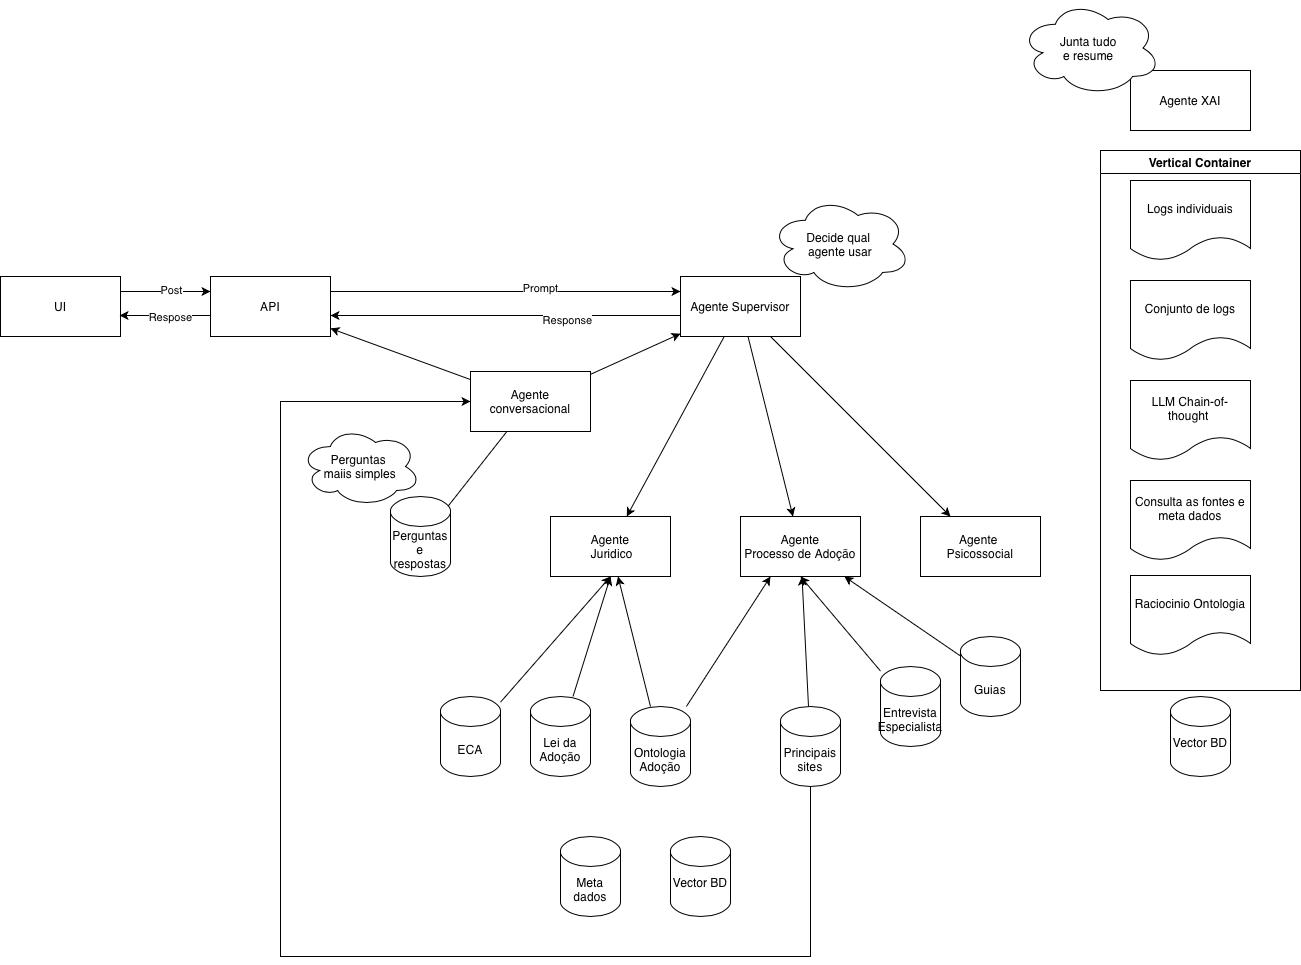

The diagram above was exported from draw.io. Its source (the exported page's mxGraphModel, read from the mxfile embedded in the PNG):
<mxGraphModel dx="2013" dy="1855" grid="1" gridSize="10" guides="1" tooltips="1" connect="1" arrows="1" fold="1" page="1" pageScale="1" pageWidth="827" pageHeight="1169" math="0" shadow="0">
  <root>
    <mxCell id="0" />
    <mxCell id="1" parent="0" />
    <mxCell id="5lhUekyTbwE45uiq86UU-14" edge="1" parent="1" source="-NMiqrYwCau2THpMIeEK-1" style="edgeStyle=orthogonalEdgeStyle;rounded=0;orthogonalLoop=1;jettySize=auto;html=1;entryX=0;entryY=0.25;entryDx=0;entryDy=0;exitX=1;exitY=0.25;exitDx=0;exitDy=0;" target="5lhUekyTbwE45uiq86UU-13">
      <mxGeometry relative="1" as="geometry" />
    </mxCell>
    <mxCell id="5lhUekyTbwE45uiq86UU-15" connectable="0" parent="5lhUekyTbwE45uiq86UU-14" style="edgeLabel;html=1;align=center;verticalAlign=middle;resizable=0;points=[];" value="Post" vertex="1">
      <mxGeometry relative="1" x="0.3778" y="2" as="geometry">
        <mxPoint x="-12" as="offset" />
      </mxGeometry>
    </mxCell>
    <mxCell id="-NMiqrYwCau2THpMIeEK-1" parent="1" style="rounded=0;whiteSpace=wrap;html=1;" value="UI" vertex="1">
      <mxGeometry height="60" width="120" x="-230" y="170" as="geometry" />
    </mxCell>
    <mxCell id="-NMiqrYwCau2THpMIeEK-5" edge="1" parent="1" source="-NMiqrYwCau2THpMIeEK-2" style="rounded=0;orthogonalLoop=1;jettySize=auto;html=1;" target="-NMiqrYwCau2THpMIeEK-4" value="">
      <mxGeometry relative="1" as="geometry" />
    </mxCell>
    <mxCell id="-NMiqrYwCau2THpMIeEK-7" edge="1" parent="1" source="-NMiqrYwCau2THpMIeEK-2" style="rounded=0;orthogonalLoop=1;jettySize=auto;html=1;" target="-NMiqrYwCau2THpMIeEK-6" value="">
      <mxGeometry relative="1" as="geometry" />
    </mxCell>
    <mxCell id="5lhUekyTbwE45uiq86UU-19" edge="1" parent="1" source="-NMiqrYwCau2THpMIeEK-2" style="edgeStyle=orthogonalEdgeStyle;rounded=0;orthogonalLoop=1;jettySize=auto;html=1;entryX=1;entryY=0.65;entryDx=0;entryDy=0;entryPerimeter=0;exitX=0.033;exitY=0.65;exitDx=0;exitDy=0;exitPerimeter=0;" target="5lhUekyTbwE45uiq86UU-13">
      <mxGeometry relative="1" as="geometry">
        <mxPoint x="320" y="200" as="sourcePoint" />
      </mxGeometry>
    </mxCell>
    <mxCell id="5lhUekyTbwE45uiq86UU-21" connectable="0" parent="5lhUekyTbwE45uiq86UU-19" style="edgeLabel;html=1;align=center;verticalAlign=middle;resizable=0;points=[];" value="Response" vertex="1">
      <mxGeometry relative="1" x="-0.3816" y="4" as="geometry">
        <mxPoint x="-8" as="offset" />
      </mxGeometry>
    </mxCell>
    <mxCell id="5lhUekyTbwE45uiq86UU-26" edge="1" parent="1" source="-NMiqrYwCau2THpMIeEK-2" style="rounded=0;orthogonalLoop=1;jettySize=auto;html=1;" target="5lhUekyTbwE45uiq86UU-25">
      <mxGeometry relative="1" as="geometry" />
    </mxCell>
    <mxCell id="-NMiqrYwCau2THpMIeEK-2" parent="1" style="whiteSpace=wrap;html=1;rounded=0;" value="Agente Supervisor" vertex="1">
      <mxGeometry height="60" width="120" x="450" y="170" as="geometry" />
    </mxCell>
    <mxCell id="-NMiqrYwCau2THpMIeEK-4" parent="1" style="whiteSpace=wrap;html=1;rounded=0;" value="Agente&lt;div&gt;&amp;nbsp;Juridico&lt;/div&gt;" vertex="1">
      <mxGeometry height="60" width="120" x="320" y="410" as="geometry" />
    </mxCell>
    <mxCell id="-NMiqrYwCau2THpMIeEK-6" parent="1" style="whiteSpace=wrap;html=1;rounded=0;" value="Agente&lt;div&gt;Processo de Adoção&lt;/div&gt;" vertex="1">
      <mxGeometry height="60" width="120" x="510" y="410" as="geometry" />
    </mxCell>
    <mxCell id="5lhUekyTbwE45uiq86UU-23" edge="1" parent="1" source="5lhUekyTbwE45uiq86UU-3" style="rounded=0;orthogonalLoop=1;jettySize=auto;html=1;">
      <mxGeometry relative="1" as="geometry">
        <mxPoint x="380" y="470" as="targetPoint" />
      </mxGeometry>
    </mxCell>
    <mxCell id="5lhUekyTbwE45uiq86UU-3" parent="1" style="shape=cylinder3;whiteSpace=wrap;html=1;boundedLbl=1;backgroundOutline=1;size=15;" value="ECA" vertex="1">
      <mxGeometry height="80" width="60" x="210" y="590" as="geometry" />
    </mxCell>
    <mxCell id="5lhUekyTbwE45uiq86UU-24" edge="1" parent="1" source="5lhUekyTbwE45uiq86UU-5" style="rounded=0;orthogonalLoop=1;jettySize=auto;html=1;strokeWidth=1;entryX=0.5;entryY=1;entryDx=0;entryDy=0;" target="-NMiqrYwCau2THpMIeEK-4">
      <mxGeometry relative="1" as="geometry">
        <mxPoint x="380" y="480" as="targetPoint" />
      </mxGeometry>
    </mxCell>
    <mxCell id="5lhUekyTbwE45uiq86UU-5" parent="1" style="shape=cylinder3;whiteSpace=wrap;html=1;boundedLbl=1;backgroundOutline=1;size=15;" value="Lei da Adoção" vertex="1">
      <mxGeometry height="80" width="60" x="300" y="590" as="geometry" />
    </mxCell>
    <mxCell id="5lhUekyTbwE45uiq86UU-16" edge="1" parent="1" source="5lhUekyTbwE45uiq86UU-13" style="edgeStyle=orthogonalEdgeStyle;rounded=0;orthogonalLoop=1;jettySize=auto;html=1;entryX=0.992;entryY=0.65;entryDx=0;entryDy=0;exitX=0.033;exitY=0.65;exitDx=0;exitDy=0;entryPerimeter=0;exitPerimeter=0;" target="-NMiqrYwCau2THpMIeEK-1">
      <mxGeometry relative="1" as="geometry" />
    </mxCell>
    <mxCell id="5lhUekyTbwE45uiq86UU-17" connectable="0" parent="5lhUekyTbwE45uiq86UU-16" style="edgeLabel;html=1;align=center;verticalAlign=middle;resizable=0;points=[];" value="Respose" vertex="1">
      <mxGeometry relative="1" x="-0.3687" y="1" as="geometry">
        <mxPoint x="-14" as="offset" />
      </mxGeometry>
    </mxCell>
    <mxCell id="5lhUekyTbwE45uiq86UU-18" edge="1" parent="1" source="5lhUekyTbwE45uiq86UU-13" style="edgeStyle=orthogonalEdgeStyle;rounded=0;orthogonalLoop=1;jettySize=auto;html=1;entryX=0;entryY=0.25;entryDx=0;entryDy=0;exitX=1;exitY=0.25;exitDx=0;exitDy=0;" target="-NMiqrYwCau2THpMIeEK-2">
      <mxGeometry relative="1" as="geometry" />
    </mxCell>
    <mxCell id="5lhUekyTbwE45uiq86UU-20" connectable="0" parent="5lhUekyTbwE45uiq86UU-18" style="edgeLabel;html=1;align=center;verticalAlign=middle;resizable=0;points=[];" value="Prompt" vertex="1">
      <mxGeometry relative="1" x="0.25" y="4" as="geometry">
        <mxPoint x="-10" as="offset" />
      </mxGeometry>
    </mxCell>
    <mxCell id="5lhUekyTbwE45uiq86UU-13" parent="1" style="rounded=0;whiteSpace=wrap;html=1;" value="API" vertex="1">
      <mxGeometry height="60" width="120" x="-20" y="170" as="geometry" />
    </mxCell>
    <mxCell id="5lhUekyTbwE45uiq86UU-25" parent="1" style="whiteSpace=wrap;html=1;rounded=0;" value="Agente&amp;nbsp;&lt;br&gt;&lt;div&gt;Psicossocial&lt;/div&gt;" vertex="1">
      <mxGeometry height="60" width="120" x="690" y="410" as="geometry" />
    </mxCell>
    <mxCell id="5lhUekyTbwE45uiq86UU-28" edge="1" parent="1" source="5lhUekyTbwE45uiq86UU-27" style="rounded=0;orthogonalLoop=1;jettySize=auto;html=1;" target="-NMiqrYwCau2THpMIeEK-6">
      <mxGeometry relative="1" as="geometry" />
    </mxCell>
    <mxCell id="5lhUekyTbwE45uiq86UU-27" parent="1" style="shape=cylinder3;whiteSpace=wrap;html=1;boundedLbl=1;backgroundOutline=1;size=15;" value="Guias" vertex="1">
      <mxGeometry height="80" width="60" x="730" y="530" as="geometry" />
    </mxCell>
    <mxCell id="5lhUekyTbwE45uiq86UU-29" parent="1" style="ellipse;shape=cloud;whiteSpace=wrap;html=1;" value="Decide qual&amp;nbsp;&lt;div&gt;agente usar&lt;/div&gt;" vertex="1">
      <mxGeometry height="95" width="140" x="540" y="90" as="geometry" />
    </mxCell>
    <mxCell id="YFFNXuugakz3u96TDnhW-2" edge="1" parent="1" source="YFFNXuugakz3u96TDnhW-1" style="rounded=0;orthogonalLoop=1;jettySize=auto;html=1;" target="5lhUekyTbwE45uiq86UU-13">
      <mxGeometry relative="1" as="geometry" />
    </mxCell>
    <mxCell id="YFFNXuugakz3u96TDnhW-3" edge="1" parent="1" source="YFFNXuugakz3u96TDnhW-1" style="rounded=0;orthogonalLoop=1;jettySize=auto;html=1;" target="-NMiqrYwCau2THpMIeEK-2">
      <mxGeometry relative="1" as="geometry" />
    </mxCell>
    <mxCell id="KPgQX7Swf57rb9uSs4Lr-6" edge="1" parent="1" source="YFFNXuugakz3u96TDnhW-1" style="rounded=0;orthogonalLoop=1;jettySize=auto;html=1;strokeColor=default;entryX=0.711;entryY=0.358;entryDx=0;entryDy=0;entryPerimeter=0;" target="KPgQX7Swf57rb9uSs4Lr-7">
      <mxGeometry relative="1" as="geometry">
        <mxPoint x="175" y="436.1290322580644" as="targetPoint" />
      </mxGeometry>
    </mxCell>
    <mxCell id="YFFNXuugakz3u96TDnhW-1" parent="1" style="whiteSpace=wrap;html=1;rounded=0;" value="Agente conversacional" vertex="1">
      <mxGeometry height="60" width="120" x="240" y="265" as="geometry" />
    </mxCell>
    <mxCell id="YFFNXuugakz3u96TDnhW-6" edge="1" parent="1" source="YFFNXuugakz3u96TDnhW-5" style="rounded=0;orthogonalLoop=1;jettySize=auto;html=1;entryX=0.5;entryY=1;entryDx=0;entryDy=0;" target="-NMiqrYwCau2THpMIeEK-6">
      <mxGeometry relative="1" as="geometry" />
    </mxCell>
    <mxCell id="YFFNXuugakz3u96TDnhW-5" parent="1" style="shape=cylinder3;whiteSpace=wrap;html=1;boundedLbl=1;backgroundOutline=1;size=15;" value="Entrevista Especialista" vertex="1">
      <mxGeometry height="80" width="60" x="650" y="560" as="geometry" />
    </mxCell>
    <mxCell id="YFFNXuugakz3u96TDnhW-7" parent="1" style="shape=cylinder3;whiteSpace=wrap;html=1;boundedLbl=1;backgroundOutline=1;size=15;" value="Meta dados" vertex="1">
      <mxGeometry height="80" width="60" x="330" y="730" as="geometry" />
    </mxCell>
    <mxCell id="KPgQX7Swf57rb9uSs4Lr-1" parent="1" style="shape=document;whiteSpace=wrap;html=1;boundedLbl=1;" value="Conjunto de logs" vertex="1">
      <mxGeometry height="80" width="120" x="900" y="174" as="geometry" />
    </mxCell>
    <mxCell id="KPgQX7Swf57rb9uSs4Lr-2" parent="1" style="shape=document;whiteSpace=wrap;html=1;boundedLbl=1;" value="LLM Chain-of-thought&amp;nbsp;" vertex="1">
      <mxGeometry height="80" width="120" x="900" y="274" as="geometry" />
    </mxCell>
    <mxCell id="KPgQX7Swf57rb9uSs4Lr-4" parent="1" style="whiteSpace=wrap;html=1;rounded=0;" value="Agente XAI" vertex="1">
      <mxGeometry height="60" width="120" x="900" y="-36" as="geometry" />
    </mxCell>
    <mxCell id="KPgQX7Swf57rb9uSs4Lr-7" parent="1" style="shape=cylinder3;whiteSpace=wrap;html=1;boundedLbl=1;backgroundOutline=1;size=15;" value="Perguntas e respostas" vertex="1">
      <mxGeometry height="80" width="60" x="160" y="390" as="geometry" />
    </mxCell>
    <mxCell id="KPgQX7Swf57rb9uSs4Lr-20" edge="1" parent="1" source="KPgQX7Swf57rb9uSs4Lr-9" style="rounded=0;orthogonalLoop=1;jettySize=auto;html=1;" target="-NMiqrYwCau2THpMIeEK-4">
      <mxGeometry relative="1" as="geometry" />
    </mxCell>
    <mxCell id="KPgQX7Swf57rb9uSs4Lr-22" edge="1" parent="1" source="KPgQX7Swf57rb9uSs4Lr-9" style="rounded=0;orthogonalLoop=1;jettySize=auto;html=1;entryX=0.25;entryY=1;entryDx=0;entryDy=0;" target="-NMiqrYwCau2THpMIeEK-6">
      <mxGeometry relative="1" as="geometry" />
    </mxCell>
    <mxCell id="KPgQX7Swf57rb9uSs4Lr-9" parent="1" style="shape=cylinder3;whiteSpace=wrap;html=1;boundedLbl=1;backgroundOutline=1;size=15;verticalAlign=middle;" value="Ontologia Adoção" vertex="1">
      <mxGeometry height="80" width="60" x="400" y="600" as="geometry" />
    </mxCell>
    <mxCell id="KPgQX7Swf57rb9uSs4Lr-10" parent="1" style="shape=cylinder3;whiteSpace=wrap;html=1;boundedLbl=1;backgroundOutline=1;size=15;" value="Vector BD&lt;div&gt;&lt;br&gt;&lt;/div&gt;" vertex="1">
      <mxGeometry height="80" width="60" x="440" y="730" as="geometry" />
    </mxCell>
    <mxCell id="KPgQX7Swf57rb9uSs4Lr-12" parent="1" style="shape=document;whiteSpace=wrap;html=1;boundedLbl=1;" value="Logs individuais" vertex="1">
      <mxGeometry height="80" width="120" x="900" y="74" as="geometry" />
    </mxCell>
    <mxCell id="KPgQX7Swf57rb9uSs4Lr-13" parent="1" style="shape=cylinder3;whiteSpace=wrap;html=1;boundedLbl=1;backgroundOutline=1;size=15;" value="Vector BD&lt;div&gt;&lt;br&gt;&lt;/div&gt;" vertex="1">
      <mxGeometry height="80" width="60" x="940" y="590" as="geometry" />
    </mxCell>
    <mxCell id="KPgQX7Swf57rb9uSs4Lr-16" parent="1" style="ellipse;shape=cloud;whiteSpace=wrap;html=1;" value="Junta tudo&amp;nbsp;&lt;div&gt;e resume&amp;nbsp;&lt;/div&gt;" vertex="1">
      <mxGeometry height="95" width="140" x="790" y="-106" as="geometry" />
    </mxCell>
    <mxCell id="KPgQX7Swf57rb9uSs4Lr-17" parent="1" style="shape=document;whiteSpace=wrap;html=1;boundedLbl=1;" value="Consulta as fontes e meta dados" vertex="1">
      <mxGeometry height="80" width="120" x="900" y="374" as="geometry" />
    </mxCell>
    <mxCell id="KPgQX7Swf57rb9uSs4Lr-18" parent="1" style="shape=document;whiteSpace=wrap;html=1;boundedLbl=1;" value="Raciocinio Ontologia" vertex="1">
      <mxGeometry height="80" width="120" x="900" y="469" as="geometry" />
    </mxCell>
    <mxCell id="KPgQX7Swf57rb9uSs4Lr-19" parent="1" style="swimlane;whiteSpace=wrap;html=1;" value="Vertical Container" vertex="1">
      <mxGeometry height="540" width="200" x="870" y="44" as="geometry" />
    </mxCell>
    <mxCell id="KPgQX7Swf57rb9uSs4Lr-24" edge="1" parent="1" source="KPgQX7Swf57rb9uSs4Lr-23" style="rounded=0;orthogonalLoop=1;jettySize=auto;html=1;" target="-NMiqrYwCau2THpMIeEK-6">
      <mxGeometry relative="1" as="geometry" />
    </mxCell>
    <mxCell id="NShrlHlwExruEm4XR1fT-1" edge="1" parent="1" source="KPgQX7Swf57rb9uSs4Lr-23" style="edgeStyle=orthogonalEdgeStyle;rounded=0;orthogonalLoop=1;jettySize=auto;html=1;exitX=0.5;exitY=1;exitDx=0;exitDy=0;exitPerimeter=0;" target="YFFNXuugakz3u96TDnhW-1">
      <mxGeometry relative="1" as="geometry">
        <Array as="points">
          <mxPoint x="580" y="850" />
          <mxPoint x="50" y="850" />
          <mxPoint x="50" y="295" />
        </Array>
      </mxGeometry>
    </mxCell>
    <mxCell id="KPgQX7Swf57rb9uSs4Lr-23" parent="1" style="shape=cylinder3;whiteSpace=wrap;html=1;boundedLbl=1;backgroundOutline=1;size=15;" value="Principais sites" vertex="1">
      <mxGeometry height="80" width="60" x="550" y="600" as="geometry" />
    </mxCell>
    <mxCell id="KPgQX7Swf57rb9uSs4Lr-25" parent="1" style="ellipse;shape=cloud;whiteSpace=wrap;html=1;" value="Perguntas&amp;nbsp;&lt;div&gt;maiis simples&lt;/div&gt;" vertex="1">
      <mxGeometry height="80" width="120" x="70" y="320" as="geometry" />
    </mxCell>
  </root>
</mxGraphModel>